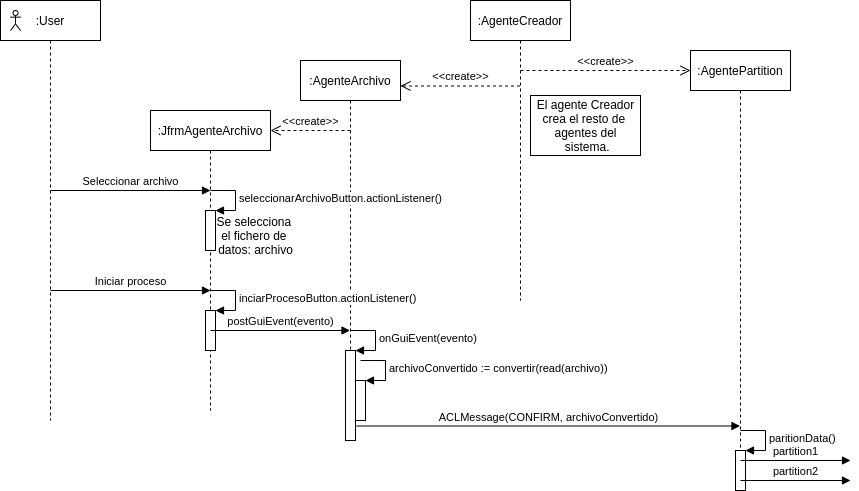

The diagram above was exported from draw.io. Its source (the exported page's mxGraphModel, read from the mxfile embedded in the PNG):
<mxGraphModel dx="813" dy="481" grid="1" gridSize="10" guides="1" tooltips="1" connect="1" arrows="1" fold="1" page="1" pageScale="1" pageWidth="1169" pageHeight="827" math="0" shadow="0">
  <root>
    <mxCell id="0" />
    <mxCell id="1" parent="0" />
    <mxCell id="Bo4h1rWeT6T2Txbg7Iqb-1" value=":AgenteArchivo" style="shape=umlLifeline;perimeter=lifelinePerimeter;whiteSpace=wrap;html=1;container=1;collapsible=0;recursiveResize=0;outlineConnect=0;" vertex="1" parent="1">
      <mxGeometry x="340" y="100" width="100" height="380" as="geometry" />
    </mxCell>
    <mxCell id="Bo4h1rWeT6T2Txbg7Iqb-29" value="" style="html=1;points=[];perimeter=orthogonalPerimeter;" vertex="1" parent="Bo4h1rWeT6T2Txbg7Iqb-1">
      <mxGeometry x="45" y="290" width="10" height="90" as="geometry" />
    </mxCell>
    <mxCell id="Bo4h1rWeT6T2Txbg7Iqb-30" value="onGuiEvent(evento)" style="edgeStyle=orthogonalEdgeStyle;html=1;align=left;spacingLeft=2;endArrow=block;rounded=0;entryX=1;entryY=0;" edge="1" target="Bo4h1rWeT6T2Txbg7Iqb-29" parent="Bo4h1rWeT6T2Txbg7Iqb-1">
      <mxGeometry relative="1" as="geometry">
        <mxPoint x="50" y="270" as="sourcePoint" />
        <Array as="points">
          <mxPoint x="75" y="270" />
        </Array>
      </mxGeometry>
    </mxCell>
    <mxCell id="Bo4h1rWeT6T2Txbg7Iqb-32" value="" style="html=1;points=[];perimeter=orthogonalPerimeter;" vertex="1" parent="Bo4h1rWeT6T2Txbg7Iqb-1">
      <mxGeometry x="55" y="320" width="10" height="40" as="geometry" />
    </mxCell>
    <mxCell id="Bo4h1rWeT6T2Txbg7Iqb-33" value="archivoConvertido := convertir(read(archivo))" style="edgeStyle=orthogonalEdgeStyle;html=1;align=left;spacingLeft=2;endArrow=block;rounded=0;entryX=1;entryY=0;" edge="1" target="Bo4h1rWeT6T2Txbg7Iqb-32" parent="Bo4h1rWeT6T2Txbg7Iqb-1">
      <mxGeometry relative="1" as="geometry">
        <mxPoint x="60" y="300" as="sourcePoint" />
        <Array as="points">
          <mxPoint x="85" y="300" />
        </Array>
      </mxGeometry>
    </mxCell>
    <mxCell id="Bo4h1rWeT6T2Txbg7Iqb-2" value=":AgentePartition" style="shape=umlLifeline;perimeter=lifelinePerimeter;whiteSpace=wrap;html=1;container=1;collapsible=0;recursiveResize=0;outlineConnect=0;" vertex="1" parent="1">
      <mxGeometry x="730" y="90" width="100" height="440" as="geometry" />
    </mxCell>
    <mxCell id="Bo4h1rWeT6T2Txbg7Iqb-34" value="" style="html=1;points=[];perimeter=orthogonalPerimeter;" vertex="1" parent="Bo4h1rWeT6T2Txbg7Iqb-2">
      <mxGeometry x="45" y="400" width="10" height="40" as="geometry" />
    </mxCell>
    <mxCell id="Bo4h1rWeT6T2Txbg7Iqb-35" value="paritionData()" style="edgeStyle=orthogonalEdgeStyle;html=1;align=left;spacingLeft=2;endArrow=block;rounded=0;entryX=1;entryY=0;" edge="1" target="Bo4h1rWeT6T2Txbg7Iqb-34" parent="Bo4h1rWeT6T2Txbg7Iqb-2">
      <mxGeometry relative="1" as="geometry">
        <mxPoint x="50" y="380" as="sourcePoint" />
        <Array as="points">
          <mxPoint x="75" y="380" />
        </Array>
      </mxGeometry>
    </mxCell>
    <mxCell id="Bo4h1rWeT6T2Txbg7Iqb-36" value="partition1" style="html=1;verticalAlign=bottom;endArrow=block;" edge="1" parent="Bo4h1rWeT6T2Txbg7Iqb-2">
      <mxGeometry width="80" relative="1" as="geometry">
        <mxPoint x="50" y="410" as="sourcePoint" />
        <mxPoint x="160" y="410" as="targetPoint" />
      </mxGeometry>
    </mxCell>
    <mxCell id="Bo4h1rWeT6T2Txbg7Iqb-37" value="partition2" style="html=1;verticalAlign=bottom;endArrow=block;" edge="1" parent="Bo4h1rWeT6T2Txbg7Iqb-2">
      <mxGeometry width="80" relative="1" as="geometry">
        <mxPoint x="50" y="430" as="sourcePoint" />
        <mxPoint x="160" y="430" as="targetPoint" />
      </mxGeometry>
    </mxCell>
    <mxCell id="Bo4h1rWeT6T2Txbg7Iqb-3" value=":AgenteCreador" style="shape=umlLifeline;perimeter=lifelinePerimeter;whiteSpace=wrap;html=1;container=1;collapsible=0;recursiveResize=0;outlineConnect=0;" vertex="1" parent="1">
      <mxGeometry x="510" y="40" width="100" height="300" as="geometry" />
    </mxCell>
    <mxCell id="Bo4h1rWeT6T2Txbg7Iqb-4" value="&amp;lt;&amp;lt;create&amp;gt;&amp;gt;" style="html=1;verticalAlign=bottom;endArrow=open;dashed=1;endSize=8;entryX=1;entryY=0.067;entryDx=0;entryDy=0;entryPerimeter=0;" edge="1" parent="1" source="Bo4h1rWeT6T2Txbg7Iqb-3" target="Bo4h1rWeT6T2Txbg7Iqb-1">
      <mxGeometry relative="1" as="geometry">
        <mxPoint x="550" y="120" as="sourcePoint" />
        <mxPoint x="470" y="120" as="targetPoint" />
      </mxGeometry>
    </mxCell>
    <mxCell id="Bo4h1rWeT6T2Txbg7Iqb-6" value="&amp;lt;&amp;lt;create&amp;gt;&amp;gt;" style="html=1;verticalAlign=bottom;endArrow=open;dashed=1;endSize=8;" edge="1" parent="1" source="Bo4h1rWeT6T2Txbg7Iqb-3">
      <mxGeometry relative="1" as="geometry">
        <mxPoint x="690" y="120" as="sourcePoint" />
        <mxPoint x="730" y="110" as="targetPoint" />
      </mxGeometry>
    </mxCell>
    <mxCell id="Bo4h1rWeT6T2Txbg7Iqb-9" value=":User" style="shape=umlLifeline;perimeter=lifelinePerimeter;whiteSpace=wrap;html=1;container=1;collapsible=0;recursiveResize=0;outlineConnect=0;" vertex="1" parent="1">
      <mxGeometry x="40" y="40" width="100" height="420" as="geometry" />
    </mxCell>
    <mxCell id="Bo4h1rWeT6T2Txbg7Iqb-8" value="" style="shape=umlActor;verticalLabelPosition=bottom;verticalAlign=top;html=1;" vertex="1" parent="Bo4h1rWeT6T2Txbg7Iqb-9">
      <mxGeometry x="10" y="10" width="10" height="20" as="geometry" />
    </mxCell>
    <mxCell id="Bo4h1rWeT6T2Txbg7Iqb-19" value=":JfrmAgenteArchivo" style="shape=umlLifeline;perimeter=lifelinePerimeter;whiteSpace=wrap;html=1;container=1;collapsible=0;recursiveResize=0;outlineConnect=0;" vertex="1" parent="1">
      <mxGeometry x="190" y="150" width="120" height="300" as="geometry" />
    </mxCell>
    <mxCell id="Bo4h1rWeT6T2Txbg7Iqb-21" value="" style="html=1;points=[];perimeter=orthogonalPerimeter;" vertex="1" parent="Bo4h1rWeT6T2Txbg7Iqb-19">
      <mxGeometry x="55" y="100" width="10" height="40" as="geometry" />
    </mxCell>
    <mxCell id="Bo4h1rWeT6T2Txbg7Iqb-22" value="seleccionarArchivoButton.actionListener()" style="edgeStyle=orthogonalEdgeStyle;html=1;align=left;spacingLeft=2;endArrow=block;rounded=0;entryX=1;entryY=0;" edge="1" target="Bo4h1rWeT6T2Txbg7Iqb-21" parent="Bo4h1rWeT6T2Txbg7Iqb-19">
      <mxGeometry relative="1" as="geometry">
        <mxPoint x="60" y="80" as="sourcePoint" />
        <Array as="points">
          <mxPoint x="85" y="80" />
        </Array>
      </mxGeometry>
    </mxCell>
    <mxCell id="Bo4h1rWeT6T2Txbg7Iqb-26" value="" style="html=1;points=[];perimeter=orthogonalPerimeter;" vertex="1" parent="Bo4h1rWeT6T2Txbg7Iqb-19">
      <mxGeometry x="55" y="200" width="10" height="40" as="geometry" />
    </mxCell>
    <mxCell id="Bo4h1rWeT6T2Txbg7Iqb-27" value="inciarProcesoButton.actionListener()" style="edgeStyle=orthogonalEdgeStyle;html=1;align=left;spacingLeft=2;endArrow=block;rounded=0;entryX=1;entryY=0;" edge="1" target="Bo4h1rWeT6T2Txbg7Iqb-26" parent="Bo4h1rWeT6T2Txbg7Iqb-19">
      <mxGeometry relative="1" as="geometry">
        <mxPoint x="60" y="180" as="sourcePoint" />
        <Array as="points">
          <mxPoint x="85" y="180" />
        </Array>
      </mxGeometry>
    </mxCell>
    <mxCell id="Bo4h1rWeT6T2Txbg7Iqb-28" value="postGuiEvent(evento)" style="html=1;verticalAlign=bottom;endArrow=block;" edge="1" parent="Bo4h1rWeT6T2Txbg7Iqb-19" target="Bo4h1rWeT6T2Txbg7Iqb-1">
      <mxGeometry width="80" relative="1" as="geometry">
        <mxPoint x="60" y="220" as="sourcePoint" />
        <mxPoint x="140" y="220" as="targetPoint" />
      </mxGeometry>
    </mxCell>
    <mxCell id="Bo4h1rWeT6T2Txbg7Iqb-20" value="&amp;lt;&amp;lt;create&amp;gt;&amp;gt;" style="html=1;verticalAlign=bottom;endArrow=open;dashed=1;endSize=8;" edge="1" parent="1">
      <mxGeometry relative="1" as="geometry">
        <mxPoint x="390" y="170" as="sourcePoint" />
        <mxPoint x="310" y="170" as="targetPoint" />
      </mxGeometry>
    </mxCell>
    <mxCell id="Bo4h1rWeT6T2Txbg7Iqb-11" value="Seleccionar archivo" style="html=1;verticalAlign=bottom;endArrow=block;" edge="1" parent="1">
      <mxGeometry width="80" relative="1" as="geometry">
        <mxPoint x="90" y="230" as="sourcePoint" />
        <mxPoint x="250" y="230" as="targetPoint" />
      </mxGeometry>
    </mxCell>
    <mxCell id="Bo4h1rWeT6T2Txbg7Iqb-15" value="Iniciar proceso" style="html=1;verticalAlign=bottom;endArrow=block;" edge="1" parent="1">
      <mxGeometry width="80" relative="1" as="geometry">
        <mxPoint x="90" y="330" as="sourcePoint" />
        <mxPoint x="250" y="330" as="targetPoint" />
      </mxGeometry>
    </mxCell>
    <mxCell id="Bo4h1rWeT6T2Txbg7Iqb-23" value="Se selecciona&amp;nbsp;&lt;br&gt;el fichero de&amp;nbsp;&lt;br&gt;datos: archivo" style="text;html=1;align=center;verticalAlign=middle;resizable=0;points=[];autosize=1;" vertex="1" parent="1">
      <mxGeometry x="250" y="250" width="90" height="50" as="geometry" />
    </mxCell>
    <mxCell id="Bo4h1rWeT6T2Txbg7Iqb-31" value="ACLMessage(CONFIRM, archivoConvertido)" style="html=1;verticalAlign=bottom;endArrow=block;exitX=1.114;exitY=0.839;exitDx=0;exitDy=0;exitPerimeter=0;" edge="1" parent="1" source="Bo4h1rWeT6T2Txbg7Iqb-29" target="Bo4h1rWeT6T2Txbg7Iqb-2">
      <mxGeometry width="80" relative="1" as="geometry">
        <mxPoint x="390" y="400" as="sourcePoint" />
        <mxPoint x="780" y="470" as="targetPoint" />
      </mxGeometry>
    </mxCell>
    <mxCell id="Bo4h1rWeT6T2Txbg7Iqb-38" value="El agente Creador&lt;br&gt;crea el resto de &lt;br&gt;agentes del&lt;br&gt;&amp;nbsp;sistema." style="text;html=1;align=center;verticalAlign=middle;resizable=0;points=[];autosize=1;strokeColor=#000000;" vertex="1" parent="1">
      <mxGeometry x="570" y="135" width="110" height="60" as="geometry" />
    </mxCell>
  </root>
</mxGraphModel>